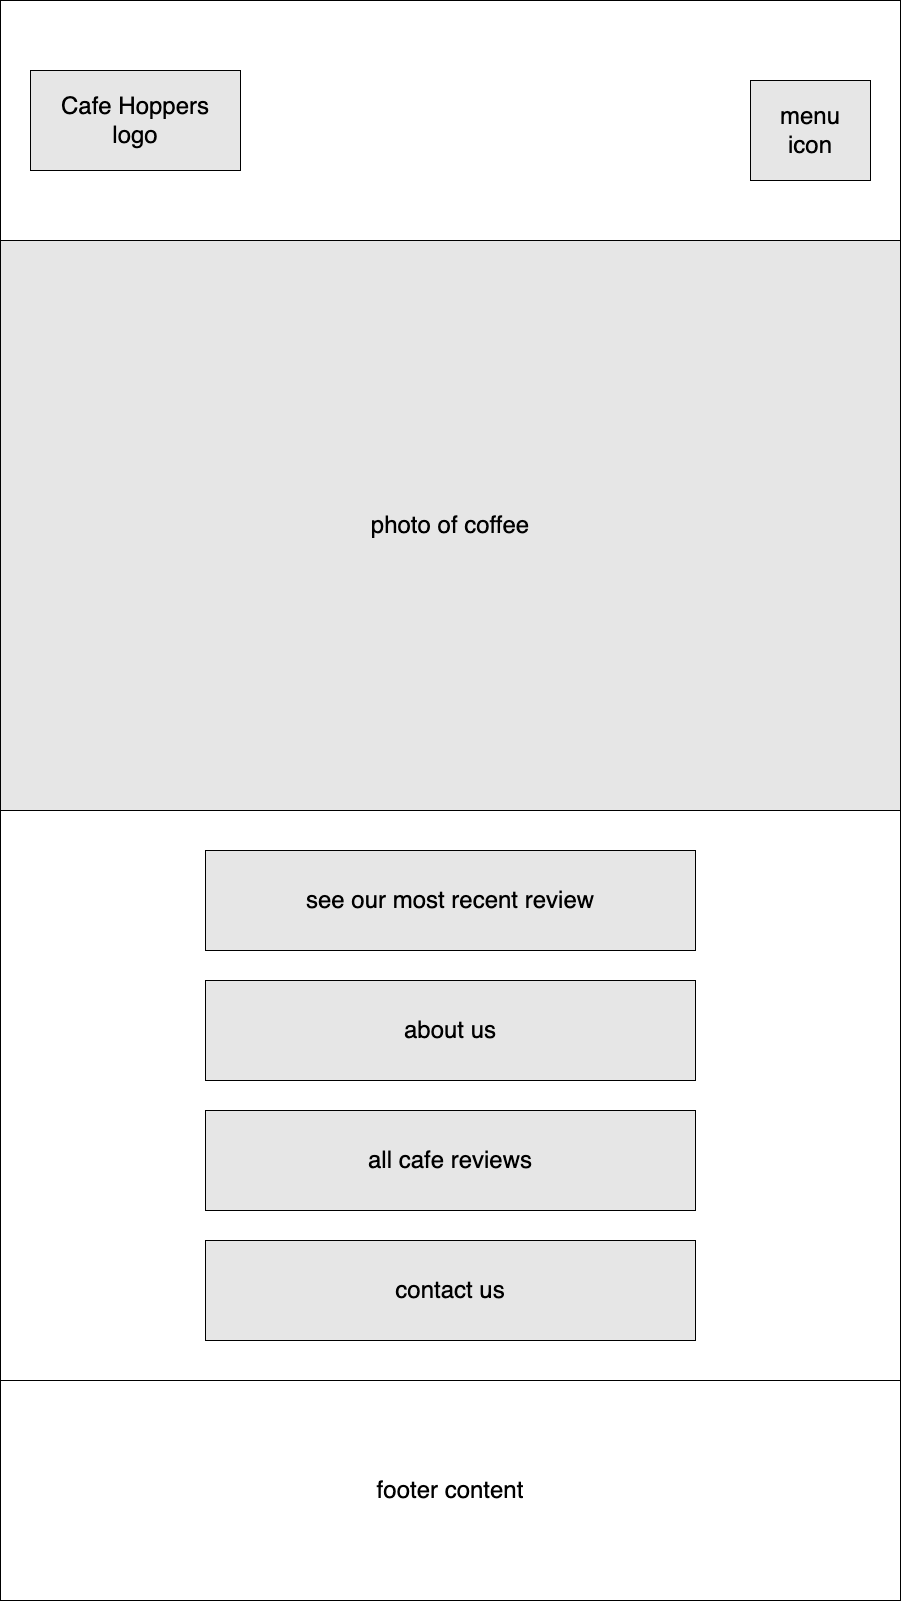

The diagram above was exported from draw.io. Its source (the exported page's mxGraphModel, read from the mxfile embedded in the PNG):
<mxGraphModel dx="932" dy="1370" grid="1" gridSize="10" guides="1" tooltips="1" connect="1" arrows="1" fold="1" page="1" pageScale="1" pageWidth="900" pageHeight="1600" background="#FFFFFF" math="0" shadow="0">
  <root>
    <mxCell id="0" />
    <mxCell id="1" parent="0" />
    <mxCell id="qiCiA2myx4UJtC2wgqbX-6" value="" style="rounded=0;whiteSpace=wrap;html=1;fontSize=24;fillColor=#FFFFFF;" vertex="1" parent="1">
      <mxGeometry width="900" height="240" as="geometry" />
    </mxCell>
    <mxCell id="qiCiA2myx4UJtC2wgqbX-1" value="&lt;font style=&quot;font-size: 24px;&quot;&gt;Cafe Hoppers&lt;br&gt;logo&lt;/font&gt;" style="rounded=0;whiteSpace=wrap;html=1;fillColor=#E6E6E6;" vertex="1" parent="1">
      <mxGeometry x="30" y="70" width="210" height="100" as="geometry" />
    </mxCell>
    <mxCell id="qiCiA2myx4UJtC2wgqbX-7" value="menu&lt;br&gt;icon" style="rounded=0;whiteSpace=wrap;html=1;fontSize=24;fillColor=#E6E6E6;" vertex="1" parent="1">
      <mxGeometry x="750" y="80" width="120" height="100" as="geometry" />
    </mxCell>
    <mxCell id="qiCiA2myx4UJtC2wgqbX-8" value="photo of coffee" style="rounded=0;whiteSpace=wrap;html=1;fontSize=24;fillColor=#E6E6E6;" vertex="1" parent="1">
      <mxGeometry y="240" width="900" height="570" as="geometry" />
    </mxCell>
    <mxCell id="qiCiA2myx4UJtC2wgqbX-10" value="footer content" style="rounded=0;whiteSpace=wrap;html=1;fontSize=24;fillColor=#FFFFFF;" vertex="1" parent="1">
      <mxGeometry y="1380" width="900" height="220" as="geometry" />
    </mxCell>
    <mxCell id="qiCiA2myx4UJtC2wgqbX-11" value="" style="rounded=0;whiteSpace=wrap;html=1;fontSize=24;fillColor=#FFFFFF;" vertex="1" parent="1">
      <mxGeometry y="810" width="900" height="570" as="geometry" />
    </mxCell>
    <mxCell id="qiCiA2myx4UJtC2wgqbX-12" value="see our most recent review" style="rounded=0;whiteSpace=wrap;html=1;fontSize=24;fillColor=#E6E6E6;" vertex="1" parent="1">
      <mxGeometry x="205" y="850" width="490" height="100" as="geometry" />
    </mxCell>
    <mxCell id="qiCiA2myx4UJtC2wgqbX-13" value="about us" style="rounded=0;whiteSpace=wrap;html=1;fontSize=24;fillColor=#E6E6E6;" vertex="1" parent="1">
      <mxGeometry x="205" y="980" width="490" height="100" as="geometry" />
    </mxCell>
    <mxCell id="qiCiA2myx4UJtC2wgqbX-14" value="all cafe reviews" style="rounded=0;whiteSpace=wrap;html=1;fontSize=24;fillColor=#E6E6E6;" vertex="1" parent="1">
      <mxGeometry x="205" y="1110" width="490" height="100" as="geometry" />
    </mxCell>
    <mxCell id="qiCiA2myx4UJtC2wgqbX-15" value="contact us" style="rounded=0;whiteSpace=wrap;html=1;fontSize=24;fillColor=#E6E6E6;" vertex="1" parent="1">
      <mxGeometry x="205" y="1240" width="490" height="100" as="geometry" />
    </mxCell>
  </root>
</mxGraphModel>